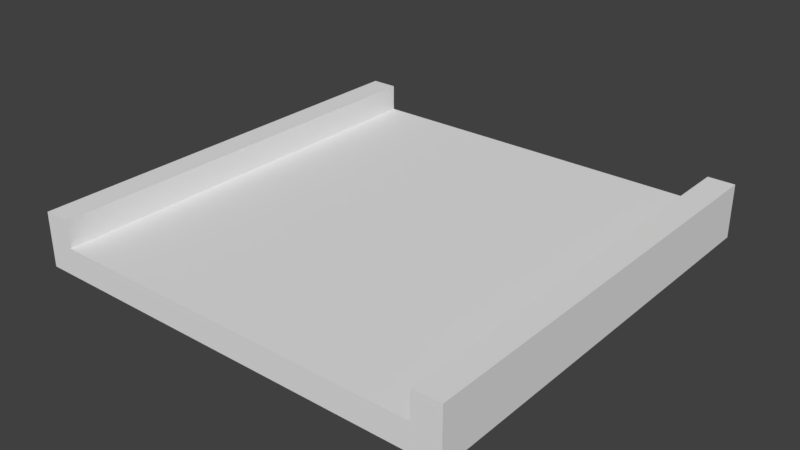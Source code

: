 # Source: Park1.blend  (saved by Blender 2.79.0; exported with 4.5.12 LTS)
import bpy
from mathutils import Matrix  # noqa: F401  (used for matrix-valued properties, if any)

bpy.ops.wm.read_factory_settings(use_empty=True)
scene = bpy.context.scene
scene.name = 'Scene'

# ---- collections
col_collection_1 = bpy.data.collections.new('Collection 1'); scene.collection.children.link(col_collection_1)

# ---- world
world_world = bpy.data.worlds.new('World'); scene.world = world_world
world_world.color = (0.05088, 0.05088, 0.05088)
world_world.use_sun_shadow = False
world_world.sun_shadow_jitter_overblur = 0.0
world_world.cycles.sampling_method = 'MANUAL'

# ---- meshes
me_plane = bpy.data.meshes.new('Plane')
me_plane.from_pydata([(8.0, 8.0, 0.0), (8.0, -8.0, 1.0), (-8.0, 8.0, 1.0), (-8.0, -8.0, 1.0), (8.0, -8.0, 0.0), (7.0, -8.0, 0.0), (8.0, 8.0, 2.0), (7.0, -8.0, 2.0), (-8.0, 8.0, 0.0), (-8.0, -8.0, 0.0), (-7.0, 8.0, 0.0), (8.0, 8.0, 1.0), (-7.0, 8.0, 1.0), (7.0, 8.0, 0.0), (-7.0, -8.0, 0.0), (-7.0, -8.0, 1.0), (-7.0, 8.0, 2.0), (-8.0, 8.0, 2.0), (-8.0, -8.0, 2.0), (-7.0, -8.0, 2.0), (8.0, -8.0, 2.0), (7.0, 8.0, 2.0), (7.0, -8.0, 1.0), (7.0, 8.0, 1.0)], [], [(5, 13, 0, 4), (1, 11, 6, 20), (4, 0, 11, 1), (8, 9, 3, 2), (10, 8, 2, 12), (5, 4, 1, 22), (14, 5, 22, 15), (0, 13, 23, 11), (14, 10, 13, 5), (12, 2, 17, 16), (9, 14, 15, 3), (3, 15, 19, 18), (2, 3, 18, 17), (7, 20, 6, 21), (11, 23, 21, 6), (22, 1, 20, 7), (23, 22, 7, 21), (15, 22, 23, 12), (9, 8, 10, 14), (13, 10, 12, 23), (18, 19, 16, 17), (15, 12, 16, 19)])
_uv = me_plane.uv_layers.new(name='UVMap')
_uv.uv.foreach_set('vector', [0.02156, 0.8401, 0.4658, 0.8401, 0.4658, 0.8678, 0.02156, 0.8678, 0.02156, 0.8956, 0.4658, 0.8956, 0.4658, 0.9233, 0.02156, 0.9233, 0.02156, 0.8678, 0.4658, 0.8678, 0.4658, 0.8956, 0.02156, 0.8956, 0.4678, 0.7912, 0.02358, 0.7912, 0.02358, 0.7634, 0.4678, 0.7634, 0.4678, 0.8189, 0.4678, 0.7912, 0.4366, 0.7912, 0.4366, 0.8189, 0.02156, 0.8401, 0.02156, 0.8678, 0.05581, 0.8678, 0.05581, 0.8401, 0.5, 0.5312, 0.5, 0.9688, 0.5312, 0.9688, 0.5312, 0.5312, 0.4658, 0.8678, 0.4658, 0.8401, 0.4346, 0.8401, 0.4346, 0.8678, 0.5, 0.5312, 1.0, 0.5312, 1.0, 0.9688, 0.5, 0.9688, 0.4366, 0.8189, 0.4366, 0.7912, 0.4047, 0.7912, 0.4047, 0.8189, 0.02358, 0.7912, 0.02358, 0.8189, 0.05782, 0.8189, 0.05782, 0.7912, 0.05782, 0.7912, 0.05782, 0.8189, 0.09305, 0.8189, 0.09305, 0.7912, 0.4678, 0.7634, 0.02358, 0.7634, 0.02358, 0.7356, 0.4678, 0.7356, 0.02156, 0.9511, 0.02156, 0.9233, 0.4658, 0.9233, 0.4658, 0.9511, 0.4346, 0.8678, 0.4346, 0.8401, 0.4027, 0.8401, 0.4027, 0.8678, 0.05581, 0.8401, 0.05581, 0.8678, 0.09104, 0.8678, 0.09104, 0.8401, 0.4658, 0.9789, 0.02156, 0.9789, 0.02156, 0.9511, 0.4658, 0.9511, 0.5, 0.9688, 0.5, 0.5312, 1.0, 0.5312, 1.0, 0.9688, 0.02358, 0.7912, 0.4678, 0.7912, 0.4678, 0.8189, 0.02358, 0.8189, 1.0, 0.9688, 1.0, 0.5312, 0.9688, 0.5312, 0.9688, 0.9688, 0.02358, 0.7356, 0.02358, 0.7079, 0.4678, 0.7079, 0.4678, 0.7356, 0.02358, 0.6801, 0.4678, 0.6801, 0.4678, 0.7079, 0.02358, 0.7079])
me_plane.use_remesh_preserve_volume = False
me_plane.use_remesh_preserve_attributes = False
me_plane.use_mirror_vertex_groups = False
me_plane.update()

# ---- objects
ob_plane = bpy.data.objects.new('Plane', me_plane)

# ---- transforms, parenting, visibility, modifiers, constraints
ob_plane.location = (0.0, 0.0, 0.0)
ob_plane.lineart.crease_threshold = 0.0

# ---- collection membership
col_collection_1.objects.link(ob_plane)

# ---- scene / render settings (as saved in the file)
scene.frame_start = 1; scene.frame_end = 250; scene.frame_set(1)
scene.render.engine = 'BLENDER_EEVEE_NEXT'
scene.render.resolution_percentage = 50
scene.render.dither_intensity = 0.0
scene.cycles.use_denoising = False
scene.cycles.samples = 128
scene.cycles.sampling_pattern = 'TABULATED_SOBOL'
scene.cycles.use_adaptive_sampling = False
scene.cycles.use_light_tree = False
scene.cycles.blur_glossy = 0.0
scene.cycles.sample_clamp_indirect = 0.0
scene.view_settings.view_transform = 'Standard'
bpy.context.view_layer.update()

# ---- added for rendering (the .blend has no active camera and no usable light): camera, sun
cam_auto = bpy.data.cameras.new('AutoCamera')
cam_auto.lens = 50.0
cam_auto.sensor_width = 36.0
cam_auto.clip_end = 1000.0
ob_auto_camera = bpy.data.objects.new('AutoCamera', cam_auto)
scene.collection.objects.link(ob_auto_camera)
ob_auto_camera.location = (21.0171, -25.2205, 17.8137)
ob_auto_camera.rotation_euler = (1.09748, -7.21219e-08, 0.694738)
scene.camera = ob_auto_camera
light_auto_sun = bpy.data.lights.new('AutoSun', 'SUN')
light_auto_sun.energy = 3.0
light_auto_sun.angle = 0.0523599
ob_auto_sun = bpy.data.objects.new('AutoSun', light_auto_sun)
scene.collection.objects.link(ob_auto_sun)
ob_auto_sun.rotation_euler = (0.872665, 0.174533, 0.523599)
bpy.context.view_layer.update()
